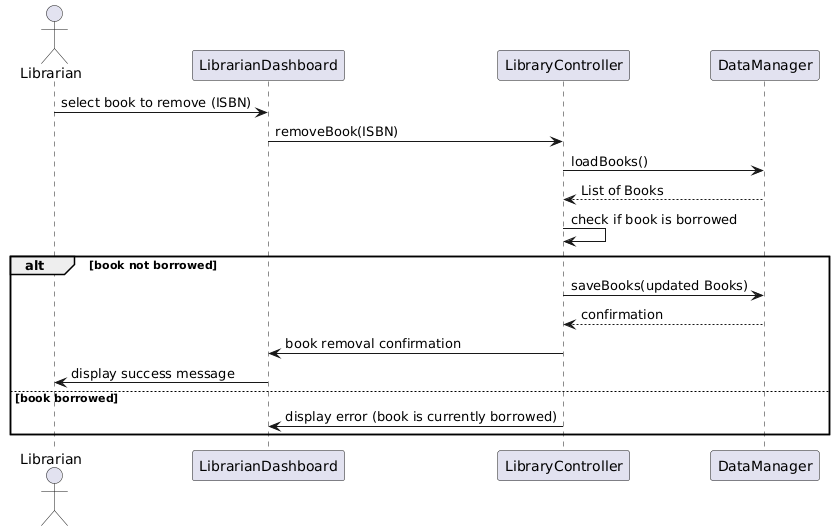

The diagram above was rendered by PlantUML. Its source (embedded in the PNG):
@startuml
actor Librarian
participant LibrarianDashboard
participant LibraryController
participant DataManager

Librarian -> LibrarianDashboard: select book to remove (ISBN)
LibrarianDashboard -> LibraryController: removeBook(ISBN)
LibraryController -> DataManager: loadBooks()
DataManager --> LibraryController: List of Books
LibraryController -> LibraryController: check if book is borrowed
alt book not borrowed
    LibraryController -> DataManager: saveBooks(updated Books)
    DataManager --> LibraryController: confirmation
    LibraryController -> LibrarianDashboard: book removal confirmation
    LibrarianDashboard -> Librarian: display success message
else book borrowed
    LibraryController -> LibrarianDashboard: display error (book is currently borrowed)
end
@enduml